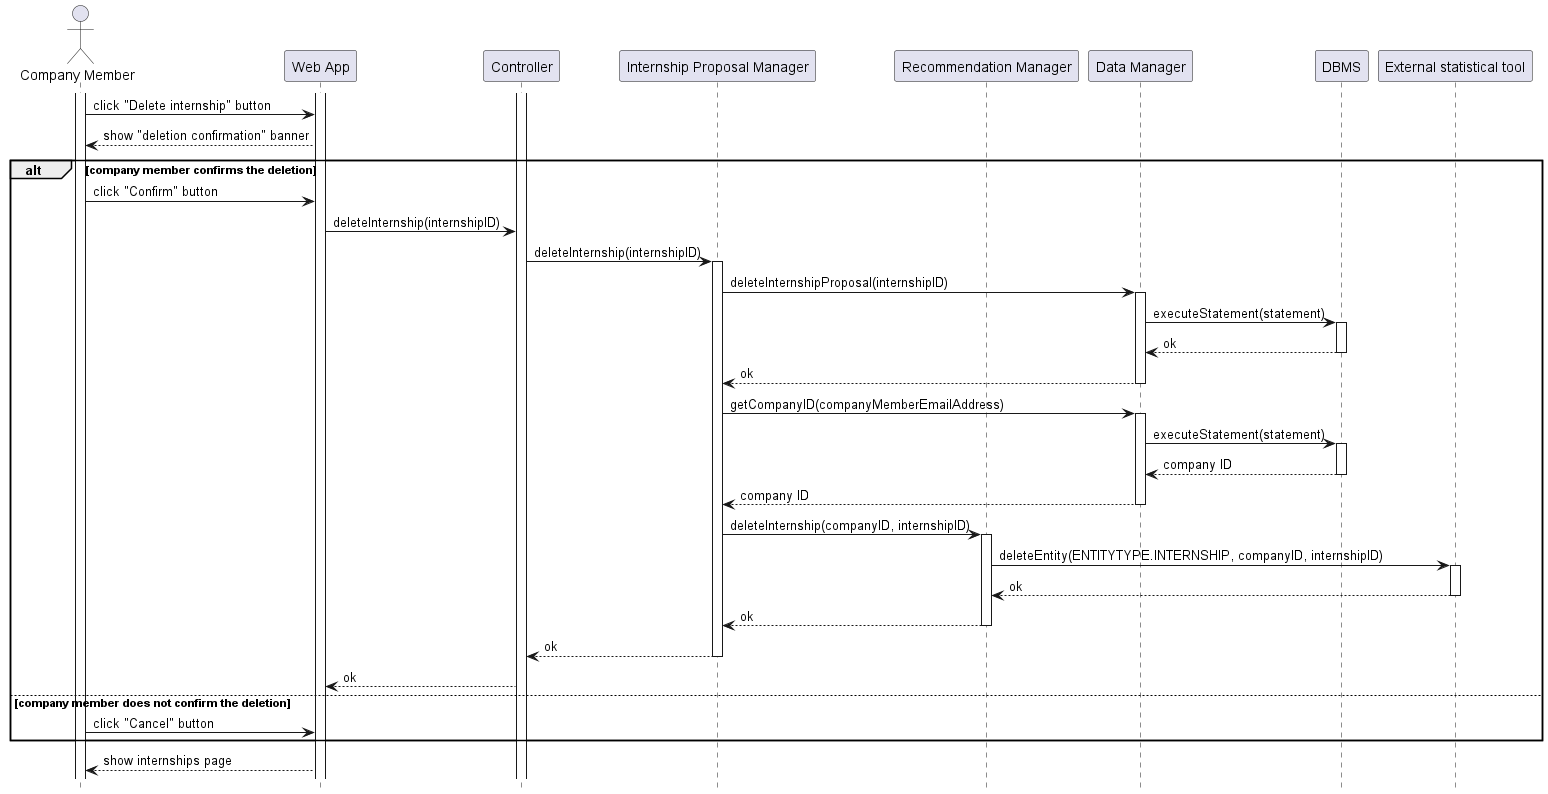

The diagram above was rendered by PlantUML. Its source (embedded in the PNG):
@startuml RV9_diagram
hide footbox

actor "Company Member" as CM
participant "Web App" as W
participant "Controller" as C
participant "Internship Proposal Manager" as I
participant "Recommendation Manager" as RE
participant "Data Manager" as DM
participant "DBMS" as RD
participant "External statistical tool" AS EXT

activate CM
activate W
activate C
CM -> W: click "Delete internship" button
W --> CM: show "deletion confirmation" banner
alt company member confirms the deletion
    CM -> W: click "Confirm" button
    W -> C: deleteInternship(internshipID)
    C -> I: deleteInternship(internshipID)
    activate I

    I -> DM: deleteInternshipProposal(internshipID)
    activate DM
    DM -> RD: executeStatement(statement)
    activate RD
    RD --> DM: ok
    deactivate RD
    DM --> I: ok
    deactivate DM

    I -> DM: getCompanyID(companyMemberEmailAddress)
    activate DM
    DM -> RD: executeStatement(statement)
    activate RD
    RD --> DM: company ID
    deactivate RD
    DM --> I: company ID
    deactivate DM

    I -> RE: deleteInternship(companyID, internshipID)
    activate RE
    RE -> EXT: deleteEntity(ENTITYTYPE.INTERNSHIP, companyID, internshipID)
    activate EXT
    EXT --> RE: ok
    deactivate EXT
    RE --> I: ok
    deactivate RE
    I --> C: ok
    deactivate I
    C --> W: ok
else company member does not confirm the deletion
    CM -> W: click "Cancel" button
end
W --> CM: show internships page
@enduml